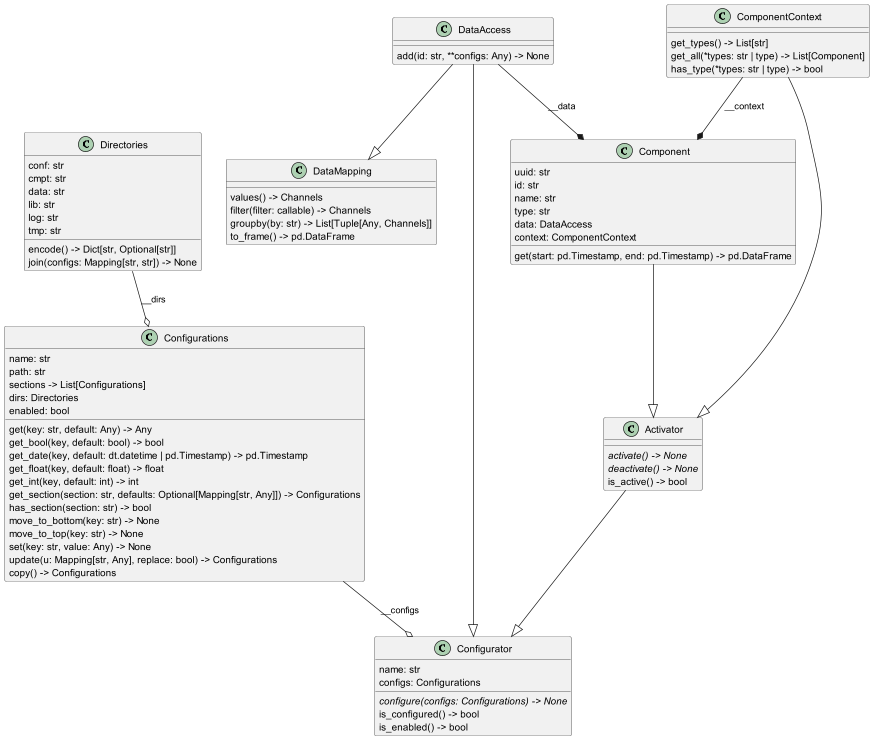

The diagram above was rendered by PlantUML. Its source (embedded in the PNG):
@startuml loris.components.component.Component
set namespaceSeparator none
class "Component" as loris.components.component.Component {
  uuid: str
  id: str
  name: str
  type: str
  data: DataAccess
  context: ComponentContext
  get(start: pd.Timestamp, end: pd.Timestamp) -> pd.DataFrame
}
class "Activator" as loris.components.activator.Activator {
  {abstract}activate() -> None
  {abstract}deactivate() -> None
  is_active() -> bool
}
class "Configurator" as loris.configs.configurator.Configurator {
  name: str
  configs: Configurations
  {abstract}configure(configs: Configurations) -> None
  is_configured() -> bool
  is_enabled() -> bool
}
class "Configurations" as loris.configs.configurations.Configurations {
  name: str
  path: str
  sections -> List[Configurations]
  dirs: Directories
  enabled: bool
  get(key: str, default: Any) -> Any
  get_bool(key, default: bool) -> bool
  get_date(key, default: dt.datetime | pd.Timestamp) -> pd.Timestamp
  get_float(key, default: float) -> float
  get_int(key, default: int) -> int
  get_section(section: str, defaults: Optional[Mapping[str, Any]]) -> Configurations
  has_section(section: str) -> bool
  move_to_bottom(key: str) -> None
  move_to_top(key: str) -> None
  set(key: str, value: Any) -> None
  update(u: Mapping[str, Any], replace: bool) -> Configurations
  copy() -> Configurations
}
class "Directories" as loris.configs.directories.Directories {
  conf: str
  cmpt: str
  data: str
  lib: str
  log: str
  tmp: str
  encode() -> Dict[str, Optional[str]]
  join(configs: Mapping[str, str]) -> None
}
class "ComponentContext" as loris.components.context.ComponentContext {
  get_types() -> List[str]
  get_all(*types: str | type) -> List[Component]
  has_type(*types: str | type) -> bool
}
class "DataAccess" as loris.data.access.DataAccess {
  add(id: str, **configs: Any) -> None
}
class "DataMapping" as loris.data.mapping.DataMapping {
  values() -> Channels
  filter(filter: callable) -> Channels
  groupby(by: str) -> List[Tuple[Any, Channels]]
  to_frame() -> pd.DataFrame
}
loris.components.activator.Activator --|> loris.configs.configurator.Configurator
loris.components.component.Component --|> loris.components.activator.Activator
loris.data.access.DataAccess --|> loris.data.mapping.DataMapping
loris.data.access.DataAccess --|> loris.configs.configurator.Configurator
loris.data.access.DataAccess --* loris.components.component.Component : __data
loris.components.context.ComponentContext --|> loris.components.activator.Activator
loris.components.context.ComponentContext --* loris.components.component.Component : __context
loris.configs.configurations.Configurations --o loris.configs.configurator.Configurator : __configs
loris.configs.directories.Directories --o loris.configs.configurations.Configurations : __dirs
@enduml